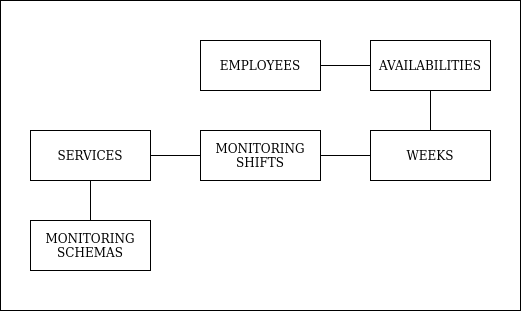

The diagram above was exported from draw.io. Its source (the exported page's mxGraphModel, read from the mxfile embedded in the PNG):
<mxGraphModel dx="1262" dy="663" grid="1" gridSize="10" guides="1" tooltips="1" connect="1" arrows="1" fold="1" page="1" pageScale="1" pageWidth="850" pageHeight="1100" math="0" shadow="0">
  <root>
    <mxCell id="0" />
    <mxCell id="1" parent="0" />
    <mxCell id="2" value="" style="rounded=0;whiteSpace=wrap;html=1;" vertex="1" parent="1">
      <mxGeometry x="190" y="70" width="520" height="310" as="geometry" />
    </mxCell>
    <mxCell id="3" value="&lt;div&gt;EMPLOYEES&lt;/div&gt;" style="rounded=0;whiteSpace=wrap;html=1;" vertex="1" parent="1">
      <mxGeometry x="390" y="110" width="120" height="50" as="geometry" />
    </mxCell>
    <mxCell id="4" value="SERVICES" style="rounded=0;whiteSpace=wrap;html=1;" vertex="1" parent="1">
      <mxGeometry x="220" y="200" width="120" height="50" as="geometry" />
    </mxCell>
    <mxCell id="5" value="&lt;div&gt;WEEKS&lt;/div&gt;" style="rounded=0;whiteSpace=wrap;html=1;" vertex="1" parent="1">
      <mxGeometry x="560" y="200" width="120" height="50" as="geometry" />
    </mxCell>
    <mxCell id="6" value="&lt;div&gt;MONITORING&lt;/div&gt;&lt;div&gt;SCHEMAS&lt;br&gt;&lt;/div&gt;" style="rounded=0;whiteSpace=wrap;html=1;" vertex="1" parent="1">
      <mxGeometry x="220" y="290" width="120" height="50" as="geometry" />
    </mxCell>
    <mxCell id="7" value="&lt;div&gt;MONITORING&lt;/div&gt;&lt;div&gt;SHIFTS&lt;br&gt;&lt;/div&gt;" style="rounded=0;whiteSpace=wrap;html=1;" vertex="1" parent="1">
      <mxGeometry x="390" y="200" width="120" height="50" as="geometry" />
    </mxCell>
    <mxCell id="8" value="" style="endArrow=none;html=1;entryX=0.5;entryY=1;entryDx=0;entryDy=0;exitX=0.5;exitY=0;exitDx=0;exitDy=0;" edge="1" source="6" target="4" parent="1">
      <mxGeometry width="50" height="50" relative="1" as="geometry">
        <mxPoint x="260" y="340" as="sourcePoint" />
        <mxPoint x="310" y="290" as="targetPoint" />
      </mxGeometry>
    </mxCell>
    <mxCell id="9" value="" style="endArrow=none;html=1;exitX=1;exitY=0.5;exitDx=0;exitDy=0;entryX=0;entryY=0.5;entryDx=0;entryDy=0;" edge="1" source="4" target="7" parent="1">
      <mxGeometry width="50" height="50" relative="1" as="geometry">
        <mxPoint x="400" y="330" as="sourcePoint" />
        <mxPoint x="450" y="280" as="targetPoint" />
      </mxGeometry>
    </mxCell>
    <mxCell id="10" value="" style="endArrow=none;html=1;exitX=1;exitY=0.5;exitDx=0;exitDy=0;entryX=0;entryY=0.5;entryDx=0;entryDy=0;" edge="1" source="7" target="5" parent="1">
      <mxGeometry width="50" height="50" relative="1" as="geometry">
        <mxPoint x="530" y="350" as="sourcePoint" />
        <mxPoint x="580" y="300" as="targetPoint" />
      </mxGeometry>
    </mxCell>
    <mxCell id="11" value="AVAILABILITIES" style="rounded=0;whiteSpace=wrap;html=1;" vertex="1" parent="1">
      <mxGeometry x="560" y="110" width="120" height="50" as="geometry" />
    </mxCell>
    <mxCell id="12" value="" style="endArrow=none;html=1;entryX=0.5;entryY=1;entryDx=0;entryDy=0;exitX=0.5;exitY=0;exitDx=0;exitDy=0;" edge="1" source="5" target="11" parent="1">
      <mxGeometry width="50" height="50" relative="1" as="geometry">
        <mxPoint x="600" y="210" as="sourcePoint" />
        <mxPoint x="650" y="160" as="targetPoint" />
      </mxGeometry>
    </mxCell>
    <mxCell id="13" value="" style="endArrow=none;html=1;entryX=1;entryY=0.5;entryDx=0;entryDy=0;" edge="1" source="11" target="3" parent="1">
      <mxGeometry width="50" height="50" relative="1" as="geometry">
        <mxPoint x="400" y="310" as="sourcePoint" />
        <mxPoint x="450" y="260" as="targetPoint" />
      </mxGeometry>
    </mxCell>
  </root>
</mxGraphModel>